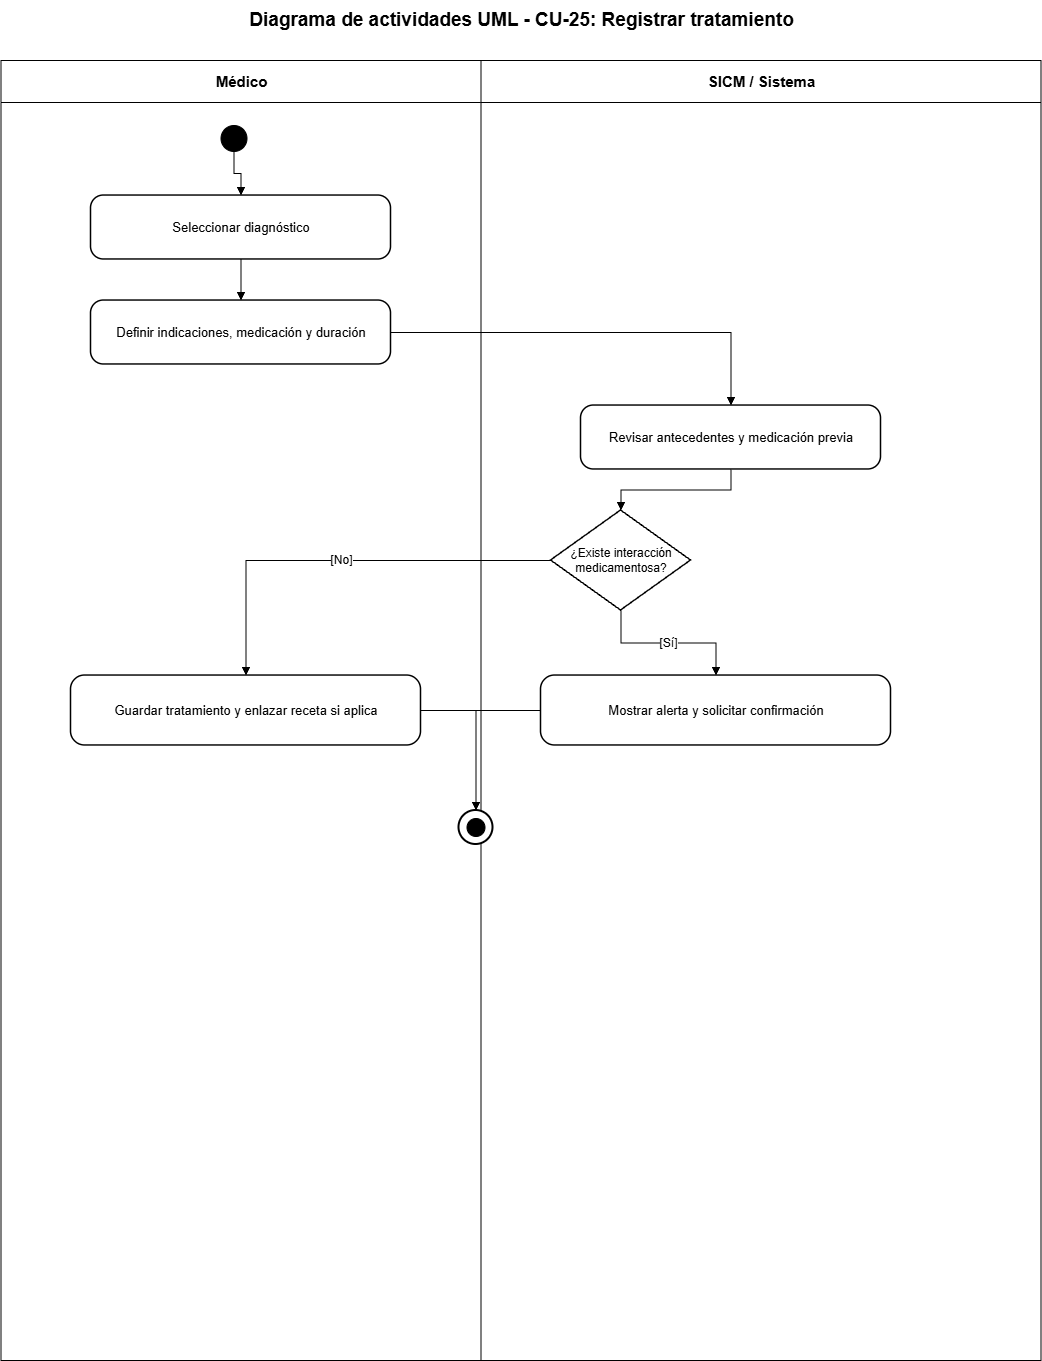

The diagram above was exported from draw.io. Its source (the exported page's mxGraphModel, read from the mxfile embedded in the PNG):
<mxGraphModel dx="2828" dy="1486" grid="1" gridSize="10" guides="1" tooltips="1" connect="1" arrows="1" fold="1" page="1" pageScale="1" pageWidth="1200" pageHeight="1500" math="0" shadow="0">
  <root>
    <mxCell id="0" />
    <mxCell id="1" parent="0" />
    <mxCell id="lane-a" parent="1" style="swimlane;html=1;horizontal=1;startSize=42;fillColor=#ffffff;swimlaneFillColor=#ffffff;strokeColor=#000000;fontColor=#000000;fontStyle=1;fontSize=15;" value="Médico" vertex="1">
      <mxGeometry height="1300" width="480" x="80" y="80" as="geometry" />
    </mxCell>
    <mxCell id="lane-s" parent="1" style="swimlane;html=1;horizontal=1;startSize=42;fillColor=#ffffff;swimlaneFillColor=#ffffff;strokeColor=#000000;fontColor=#000000;fontStyle=1;fontSize=15;" value="SICM / Sistema" vertex="1">
      <mxGeometry height="1300" width="560" x="560" y="80" as="geometry" />
    </mxCell>
    <mxCell id="title" parent="1" style="text;html=1;strokeColor=none;fillColor=none;align=center;verticalAlign=middle;fontStyle=1;fontSize=19;fontColor=#000000;" value="Diagrama de actividades UML - CU-25: Registrar tratamiento" vertex="1">
      <mxGeometry height="40" width="1000" x="100" y="20" as="geometry" />
    </mxCell>
    <mxCell id="start" parent="1" style="ellipse;html=1;aspect=fixed;fillColor=#000000;strokeColor=#000000;" value="" vertex="1">
      <mxGeometry height="26" width="26" x="300" y="145" as="geometry" />
    </mxCell>
    <mxCell id="step-0" parent="1" style="rounded=1;arcSize=20;whiteSpace=wrap;html=1;fillColor=#ffffff;strokeColor=#000000;strokeWidth=1.5;fontColor=#000000;fontSize=13;" value="Seleccionar diagnóstico" vertex="1">
      <mxGeometry height="64" width="300" x="170" y="215" as="geometry" />
    </mxCell>
    <mxCell id="e-0" edge="1" parent="1" source="start" style="edgeStyle=orthogonalEdgeStyle;rounded=0;orthogonalLoop=1;jettySize=auto;html=1;endArrow=block;endFill=1;strokeColor=#000000;fontColor=#000000;fontSize=12;" target="step-0" value="">
      <mxGeometry relative="1" as="geometry" />
    </mxCell>
    <mxCell id="step-1" parent="1" style="rounded=1;arcSize=20;whiteSpace=wrap;html=1;fillColor=#ffffff;strokeColor=#000000;strokeWidth=1.5;fontColor=#000000;fontSize=13;" value="Definir indicaciones, medicación y duración" vertex="1">
      <mxGeometry height="64" width="300" x="170" y="320" as="geometry" />
    </mxCell>
    <mxCell id="e-1" edge="1" parent="1" source="step-0" style="edgeStyle=orthogonalEdgeStyle;rounded=0;orthogonalLoop=1;jettySize=auto;html=1;endArrow=block;endFill=1;strokeColor=#000000;fontColor=#000000;fontSize=12;" target="step-1" value="">
      <mxGeometry relative="1" as="geometry" />
    </mxCell>
    <mxCell id="step-2" parent="1" style="rounded=1;arcSize=20;whiteSpace=wrap;html=1;fillColor=#ffffff;strokeColor=#000000;strokeWidth=1.5;fontColor=#000000;fontSize=13;" value="Revisar antecedentes y medicación previa" vertex="1">
      <mxGeometry height="64" width="300" x="660" y="425" as="geometry" />
    </mxCell>
    <mxCell id="e-2" edge="1" parent="1" source="step-1" style="edgeStyle=orthogonalEdgeStyle;rounded=0;orthogonalLoop=1;jettySize=auto;html=1;endArrow=block;endFill=1;strokeColor=#000000;fontColor=#000000;fontSize=12;" target="step-2" value="">
      <mxGeometry relative="1" as="geometry" />
    </mxCell>
    <mxCell id="decision" parent="1" style="rhombus;whiteSpace=wrap;html=1;fillColor=#ffffff;strokeColor=#000000;strokeWidth=1.5;fontColor=#000000;fontSize=12;" value="¿Existe interacción medicamentosa?" vertex="1">
      <mxGeometry height="100" width="140" x="630" y="530" as="geometry" />
    </mxCell>
    <mxCell id="e-decision" edge="1" parent="1" source="step-2" style="edgeStyle=orthogonalEdgeStyle;rounded=0;orthogonalLoop=1;jettySize=auto;html=1;endArrow=block;endFill=1;strokeColor=#000000;fontColor=#000000;fontSize=12;" target="decision" value="">
      <mxGeometry relative="1" as="geometry" />
    </mxCell>
    <mxCell id="yes" parent="1" style="rounded=1;arcSize=20;whiteSpace=wrap;html=1;fillColor=#ffffff;strokeColor=#000000;strokeWidth=1.5;fontColor=#000000;fontSize=13;" value="Mostrar alerta y solicitar confirmación" vertex="1">
      <mxGeometry height="70" width="350" x="620" y="695" as="geometry" />
    </mxCell>
    <mxCell id="no" parent="1" style="rounded=1;arcSize=20;whiteSpace=wrap;html=1;fillColor=#ffffff;strokeColor=#000000;strokeWidth=1.5;fontColor=#000000;fontSize=13;" value="Guardar tratamiento y enlazar receta si aplica" vertex="1">
      <mxGeometry height="70" width="350" x="150" y="695" as="geometry" />
    </mxCell>
    <mxCell id="e-yes" edge="1" parent="1" source="decision" style="edgeStyle=orthogonalEdgeStyle;rounded=0;orthogonalLoop=1;jettySize=auto;html=1;endArrow=block;endFill=1;strokeColor=#000000;fontColor=#000000;fontSize=12;" target="yes" value="[Sí]">
      <mxGeometry relative="1" as="geometry" />
    </mxCell>
    <mxCell id="e-no" edge="1" parent="1" source="decision" style="edgeStyle=orthogonalEdgeStyle;rounded=0;orthogonalLoop=1;jettySize=auto;html=1;endArrow=block;endFill=1;strokeColor=#000000;fontColor=#000000;fontSize=12;" target="no" value="[No]">
      <mxGeometry relative="1" as="geometry" />
    </mxCell>
    <mxCell id="final-outer" parent="1" style="ellipse;html=1;aspect=fixed;fillColor=#ffffff;strokeColor=#000000;strokeWidth=2;" value="" vertex="1">
      <mxGeometry height="34" width="34" x="538" y="830" as="geometry" />
    </mxCell>
    <mxCell id="final-inner" parent="1" style="ellipse;html=1;aspect=fixed;fillColor=#000000;strokeColor=#000000;perimeter=ellipsePerimeter;" value="" vertex="1">
      <mxGeometry height="18" width="18" x="546" y="838" as="geometry" />
    </mxCell>
    <mxCell id="e-final-yes" edge="1" parent="1" source="yes" style="edgeStyle=orthogonalEdgeStyle;rounded=0;orthogonalLoop=1;jettySize=auto;html=1;endArrow=block;endFill=1;strokeColor=#000000;fontColor=#000000;fontSize=12;" target="final-outer" value="">
      <mxGeometry relative="1" as="geometry" />
    </mxCell>
    <mxCell id="e-final-no" edge="1" parent="1" source="no" style="edgeStyle=orthogonalEdgeStyle;rounded=0;orthogonalLoop=1;jettySize=auto;html=1;endArrow=block;endFill=1;strokeColor=#000000;fontColor=#000000;fontSize=12;" target="final-outer" value="">
      <mxGeometry relative="1" as="geometry" />
    </mxCell>
  </root>
</mxGraphModel>